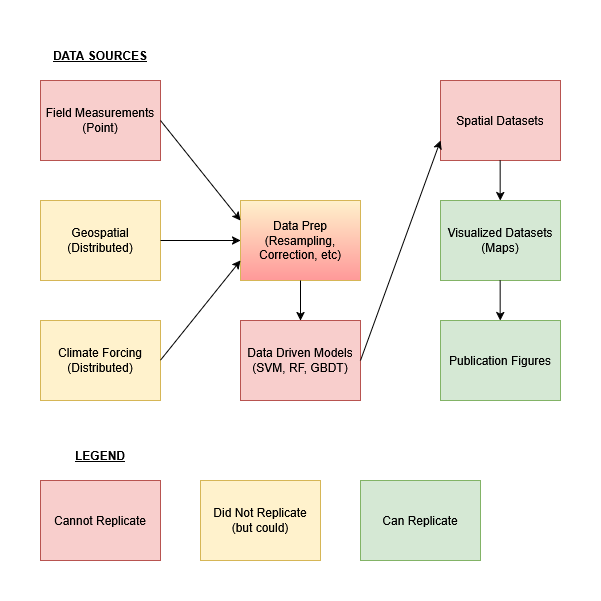

The diagram above was exported from draw.io. Its source (the exported page's mxGraphModel, read from the mxfile embedded in the PNG):
<mxGraphModel dx="1743" dy="965" grid="1" gridSize="10" guides="1" tooltips="1" connect="1" arrows="1" fold="1" page="1" pageScale="1" pageWidth="850" pageHeight="1100" math="0" shadow="0">
  <root>
    <mxCell id="0" />
    <mxCell id="1" parent="0" />
    <mxCell id="6yTEKVukI1YDkyRah1dC-1" parent="1" style="rounded=0;whiteSpace=wrap;html=1;fillColor=#f8cecc;strokeColor=#b85450;" value="&lt;div&gt;Field Measurements&lt;/div&gt;&lt;div&gt;(Point)&lt;/div&gt;" vertex="1">
      <mxGeometry height="80" width="120" x="160" y="200" as="geometry" />
    </mxCell>
    <mxCell id="6yTEKVukI1YDkyRah1dC-2" parent="1" style="rounded=0;whiteSpace=wrap;html=1;fillColor=#fff2cc;strokeColor=#d6b656;" value="&lt;div&gt;Geospatial&lt;/div&gt;(Distributed)" vertex="1">
      <mxGeometry height="80" width="120" x="160" y="320" as="geometry" />
    </mxCell>
    <mxCell id="6yTEKVukI1YDkyRah1dC-3" parent="1" style="rounded=0;whiteSpace=wrap;html=1;fillColor=#fff2cc;strokeColor=#d6b656;" value="&lt;div&gt;Climate Forcing&lt;/div&gt;&lt;div&gt;(Distributed)&lt;/div&gt;" vertex="1">
      <mxGeometry height="80" width="120" x="160" y="440" as="geometry" />
    </mxCell>
    <mxCell id="6yTEKVukI1YDkyRah1dC-4" parent="1" style="rounded=0;whiteSpace=wrap;html=1;fillColor=#f8cecc;strokeColor=#b85450;" value="Spatial Datasets" vertex="1">
      <mxGeometry height="80" width="120" x="560" y="200" as="geometry" />
    </mxCell>
    <mxCell id="6yTEKVukI1YDkyRah1dC-5" parent="1" style="rounded=0;whiteSpace=wrap;html=1;fillColor=#f8cecc;strokeColor=#b85450;" value="&lt;div&gt;&lt;div&gt;Data Driven Models&lt;/div&gt;&lt;div&gt;(SVM, RF, GBDT)&lt;/div&gt;&lt;/div&gt;" vertex="1">
      <mxGeometry height="80" width="120" x="360" y="440" as="geometry" />
    </mxCell>
    <mxCell id="6yTEKVukI1YDkyRah1dC-6" parent="1" style="rounded=0;whiteSpace=wrap;html=1;fillColor=#d5e8d4;strokeColor=#82b366;" value="&lt;div&gt;Visualized Datasets&lt;/div&gt;&lt;div&gt;(Maps)&lt;/div&gt;" vertex="1">
      <mxGeometry height="80" width="120" x="560" y="320" as="geometry" />
    </mxCell>
    <mxCell id="6yTEKVukI1YDkyRah1dC-7" parent="1" style="rounded=0;whiteSpace=wrap;html=1;fillColor=#d5e8d4;strokeColor=#82b366;" value="Publication Figures" vertex="1">
      <mxGeometry height="80" width="120" x="560" y="440" as="geometry" />
    </mxCell>
    <mxCell id="6yTEKVukI1YDkyRah1dC-9" parent="1" style="rounded=0;whiteSpace=wrap;html=1;fillColor=#fff2cc;strokeColor=#d6b656;fillStyle=auto;gradientColor=#FF9999;" value="&lt;div&gt;Data Prep&lt;/div&gt;&lt;div&gt;(Resampling, Correction, etc)&lt;/div&gt;" vertex="1">
      <mxGeometry height="80" width="120" x="360" y="320" as="geometry" />
    </mxCell>
    <mxCell id="6yTEKVukI1YDkyRah1dC-18" edge="1" parent="1" style="endArrow=classic;html=1;rounded=0;entryX=0;entryY=0.25;entryDx=0;entryDy=0;" target="6yTEKVukI1YDkyRah1dC-9" value="">
      <mxGeometry height="50" relative="1" width="50" as="geometry">
        <mxPoint x="280" y="240" as="sourcePoint" />
        <mxPoint x="330" y="190" as="targetPoint" />
      </mxGeometry>
    </mxCell>
    <mxCell id="6yTEKVukI1YDkyRah1dC-21" edge="1" parent="1" style="endArrow=classic;html=1;rounded=0;entryX=0;entryY=0.5;entryDx=0;entryDy=0;" target="6yTEKVukI1YDkyRah1dC-9" value="">
      <mxGeometry height="50" relative="1" width="50" as="geometry">
        <mxPoint x="280" y="360" as="sourcePoint" />
        <mxPoint x="360" y="460" as="targetPoint" />
      </mxGeometry>
    </mxCell>
    <mxCell id="6yTEKVukI1YDkyRah1dC-22" edge="1" parent="1" style="endArrow=classic;html=1;rounded=0;entryX=0;entryY=0.75;entryDx=0;entryDy=0;" target="6yTEKVukI1YDkyRah1dC-9" value="">
      <mxGeometry height="50" relative="1" width="50" as="geometry">
        <mxPoint x="280" y="479.65999999999997" as="sourcePoint" />
        <mxPoint x="360" y="479.65999999999997" as="targetPoint" />
      </mxGeometry>
    </mxCell>
    <mxCell id="6yTEKVukI1YDkyRah1dC-25" parent="1" style="text;html=1;whiteSpace=wrap;strokeColor=none;fillColor=none;align=center;verticalAlign=middle;rounded=0;fontStyle=5" value="DATA SOURCES" vertex="1">
      <mxGeometry height="30" width="120" x="160" y="160" as="geometry" />
    </mxCell>
    <mxCell id="6yTEKVukI1YDkyRah1dC-26" edge="1" parent="1" style="endArrow=classic;html=1;rounded=0;entryX=0.5;entryY=0;entryDx=0;entryDy=0;" target="6yTEKVukI1YDkyRah1dC-5" value="">
      <mxGeometry height="50" relative="1" width="50" as="geometry">
        <mxPoint x="420" y="400" as="sourcePoint" />
        <mxPoint x="470" y="350" as="targetPoint" />
      </mxGeometry>
    </mxCell>
    <mxCell id="6yTEKVukI1YDkyRah1dC-27" edge="1" parent="1" style="endArrow=classic;html=1;rounded=0;entryX=0.5;entryY=0;entryDx=0;entryDy=0;" value="">
      <mxGeometry height="50" relative="1" width="50" as="geometry">
        <mxPoint x="619.66" y="280" as="sourcePoint" />
        <mxPoint x="619.66" y="320" as="targetPoint" />
      </mxGeometry>
    </mxCell>
    <mxCell id="6yTEKVukI1YDkyRah1dC-28" edge="1" parent="1" style="endArrow=classic;html=1;rounded=0;entryX=0.5;entryY=0;entryDx=0;entryDy=0;" value="">
      <mxGeometry height="50" relative="1" width="50" as="geometry">
        <mxPoint x="619.66" y="400" as="sourcePoint" />
        <mxPoint x="619.66" y="440" as="targetPoint" />
      </mxGeometry>
    </mxCell>
    <mxCell id="6yTEKVukI1YDkyRah1dC-29" edge="1" parent="1" source="6yTEKVukI1YDkyRah1dC-5" style="endArrow=classic;html=1;rounded=0;entryX=0;entryY=0.75;entryDx=0;entryDy=0;exitX=1;exitY=0.5;exitDx=0;exitDy=0;" target="6yTEKVukI1YDkyRah1dC-4" value="">
      <mxGeometry height="50" relative="1" width="50" as="geometry">
        <mxPoint x="500" y="480" as="sourcePoint" />
        <mxPoint x="500" y="520" as="targetPoint" />
      </mxGeometry>
    </mxCell>
    <mxCell id="6yTEKVukI1YDkyRah1dC-30" parent="1" style="rounded=0;whiteSpace=wrap;html=1;fillColor=#f8cecc;strokeColor=#b85450;" value="Cannot Replicate" vertex="1">
      <mxGeometry height="80" width="120" x="160" y="600" as="geometry" />
    </mxCell>
    <mxCell id="6yTEKVukI1YDkyRah1dC-31" parent="1" style="text;html=1;whiteSpace=wrap;strokeColor=none;fillColor=none;align=center;verticalAlign=middle;rounded=0;fontStyle=5" value="LEGEND" vertex="1">
      <mxGeometry height="30" width="120" x="160" y="560" as="geometry" />
    </mxCell>
    <mxCell id="6yTEKVukI1YDkyRah1dC-32" parent="1" style="rounded=0;whiteSpace=wrap;html=1;fillColor=#d5e8d4;strokeColor=#82b366;" value="Can Replicate" vertex="1">
      <mxGeometry height="80" width="120" x="480" y="600" as="geometry" />
    </mxCell>
    <mxCell id="6yTEKVukI1YDkyRah1dC-33" parent="1" style="rounded=0;whiteSpace=wrap;html=1;fillColor=#fff2cc;strokeColor=#d6b656;" value="&lt;div&gt;Did Not Replicate&lt;/div&gt;&lt;div&gt;(but could)&lt;/div&gt;" vertex="1">
      <mxGeometry height="80" width="120" x="320" y="600" as="geometry" />
    </mxCell>
  </root>
</mxGraphModel>